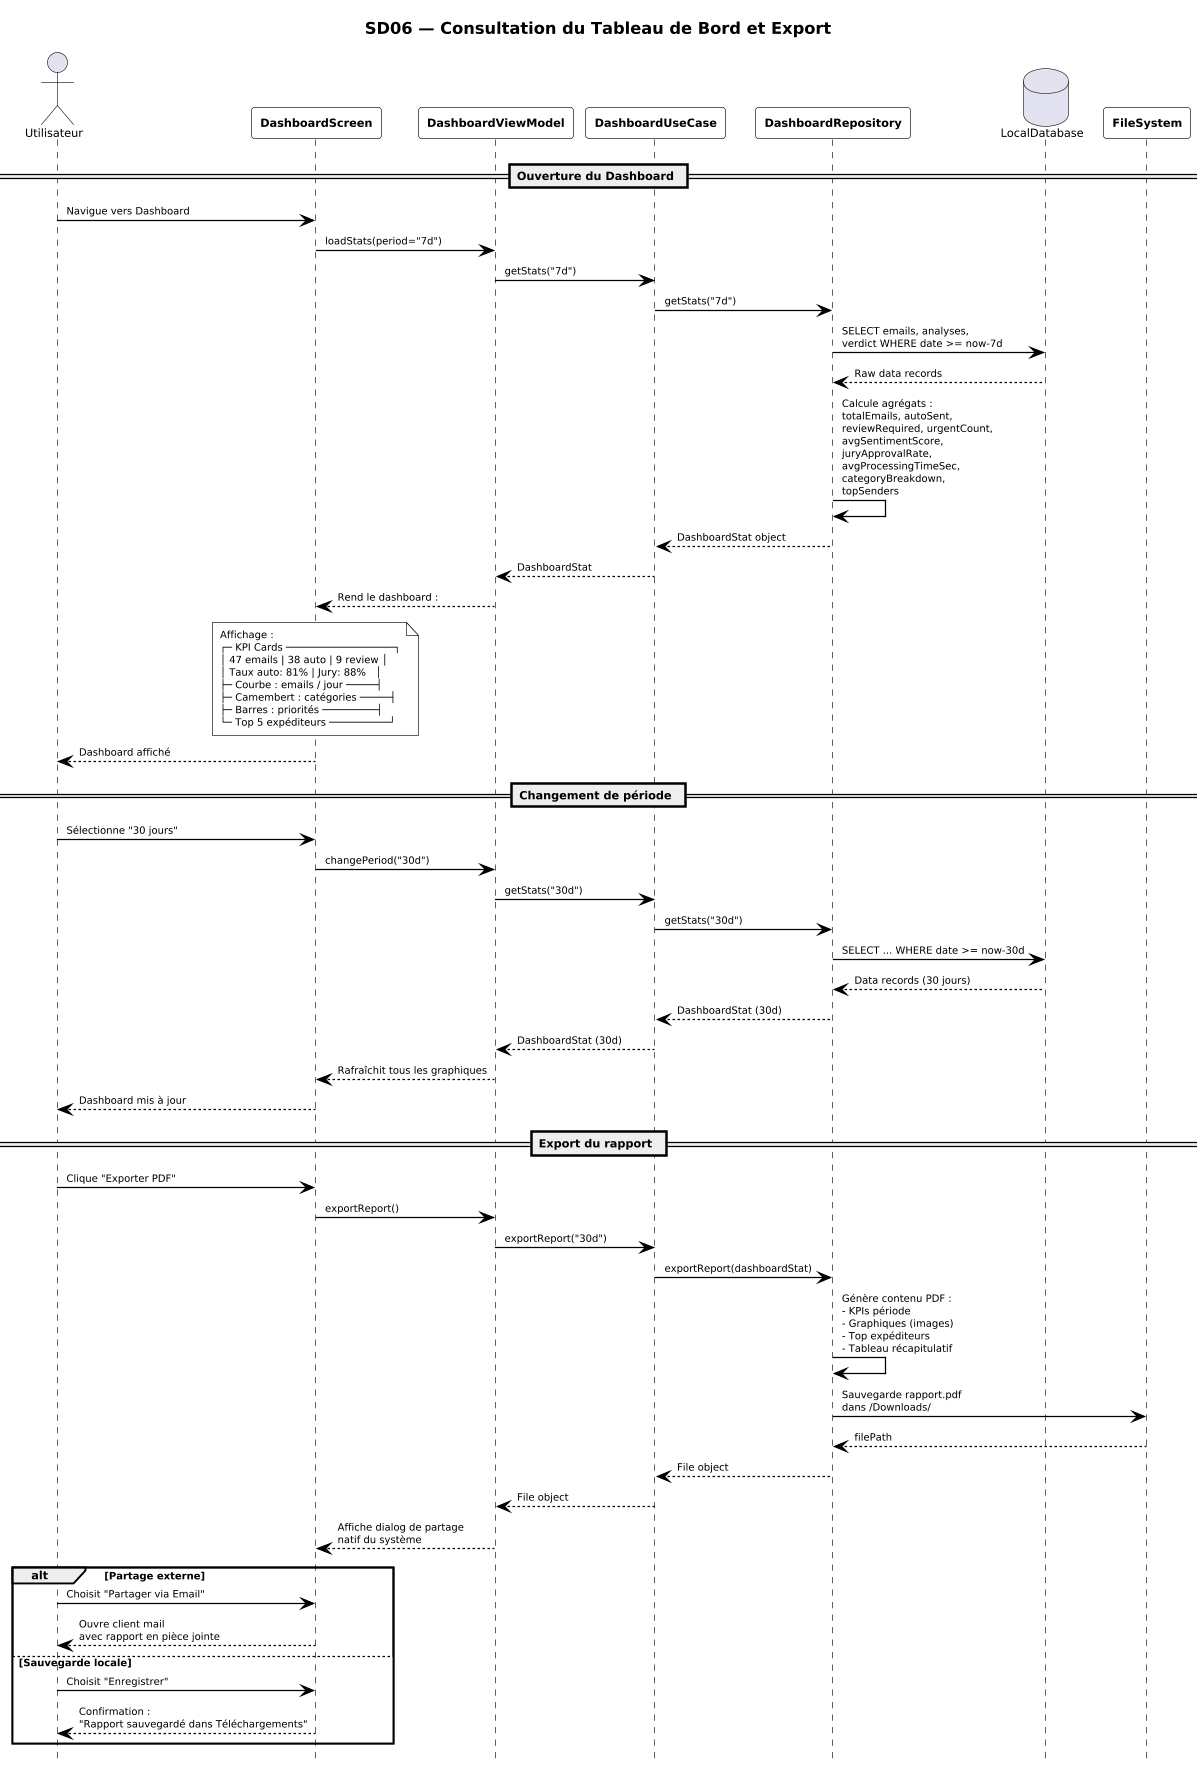

The diagram above was rendered by PlantUML. Its source (embedded in the PNG):
@startuml
skinparam dpi 120
skinparam pageMargin 12
skinparam backgroundColor white
skinparam defaultFontName Arial
skinparam defaultFontSize 9
skinparam sequenceMessageAlign left
skinparam sequenceParticipantBorderColor black
skinparam sequenceParticipantBackgroundColor white
skinparam sequenceParticipantFontStyle bold
skinparam sequenceParticipantFontSize 9
skinparam sequenceArrowColor black
skinparam sequenceArrowFontSize 8
skinparam sequenceLifeLineBorderColor black
skinparam sequenceBoxBackgroundColor #F8F8F8
skinparam sequenceBoxBorderColor black
skinparam noteBorderColor black
skinparam noteBackgroundColor white
skinparam noteFontSize 8
skinparam sequenceGroupBorderColor black
skinparam sequenceGroupBodyBackgroundColor white
skinparam sequenceGroupFontSize 8
hide footbox

title <size:13><b>SD06 — Consultation du Tableau de Bord et Export</b></size>

actor "Utilisateur" as USER
participant "DashboardScreen" as DS
participant "DashboardViewModel" as DVM
participant "DashboardUseCase" as DUC
participant "DashboardRepository" as DREPO
database "LocalDatabase" as DB
participant "FileSystem" as FS

== Ouverture du Dashboard ==

USER -> DS : Navigue vers Dashboard
DS -> DVM : loadStats(period="7d")
DVM -> DUC : getStats("7d")
DUC -> DREPO : getStats("7d")
DREPO -> DB : SELECT emails, analyses,\nverdict WHERE date >= now-7d
DB --> DREPO : Raw data records

DREPO -> DREPO : Calcule agrégats :\ntotalEmails, autoSent,\nreviewRequired, urgentCount,\navgSentimentScore,\njuryApprovalRate,\navgProcessingTimeSec,\ncategoryBreakdown,\ntopSenders
DREPO --> DUC : DashboardStat object
DUC --> DVM : DashboardStat
DVM --> DS : Rend le dashboard :

note over DS
  Affichage :
  ┌─ KPI Cards ──────────────────┐
  │ 47 emails | 38 auto | 9 review │
  │ Taux auto: 81% | Jury: 88%   │
  ├─ Courbe : emails / jour ─────┤
  ├─ Camembert : catégories ─────┤
  ├─ Barres : priorités ─────────┤
  └─ Top 5 expéditeurs ──────────┘
end note

DS --> USER : Dashboard affiché

== Changement de période ==

USER -> DS : Sélectionne "30 jours"
DS -> DVM : changePeriod("30d")
DVM -> DUC : getStats("30d")
DUC -> DREPO : getStats("30d")
DREPO -> DB : SELECT ... WHERE date >= now-30d
DB --> DREPO : Data records (30 jours)
DREPO --> DUC : DashboardStat (30d)
DUC --> DVM : DashboardStat (30d)
DVM --> DS : Rafraîchit tous les graphiques
DS --> USER : Dashboard mis à jour

== Export du rapport ==

USER -> DS : Clique "Exporter PDF"
DS -> DVM : exportReport()
DVM -> DUC : exportReport("30d")
DUC -> DREPO : exportReport(dashboardStat)

DREPO -> DREPO : Génère contenu PDF :\n- KPIs période\n- Graphiques (images)\n- Top expéditeurs\n- Tableau récapitulatif
DREPO -> FS : Sauvegarde rapport.pdf\ndans /Downloads/
FS --> DREPO : filePath
DREPO --> DUC : File object
DUC --> DVM : File object
DVM --> DS : Affiche dialog de partage\nnatif du système

alt Partage externe
  USER -> DS : Choisit "Partager via Email"
  DS --> USER : Ouvre client mail\navec rapport en pièce jointe
else Sauvegarde locale
  USER -> DS : Choisit "Enregistrer"
  DS --> USER : Confirmation :\n"Rapport sauvegardé dans Téléchargements"
end
@enduml